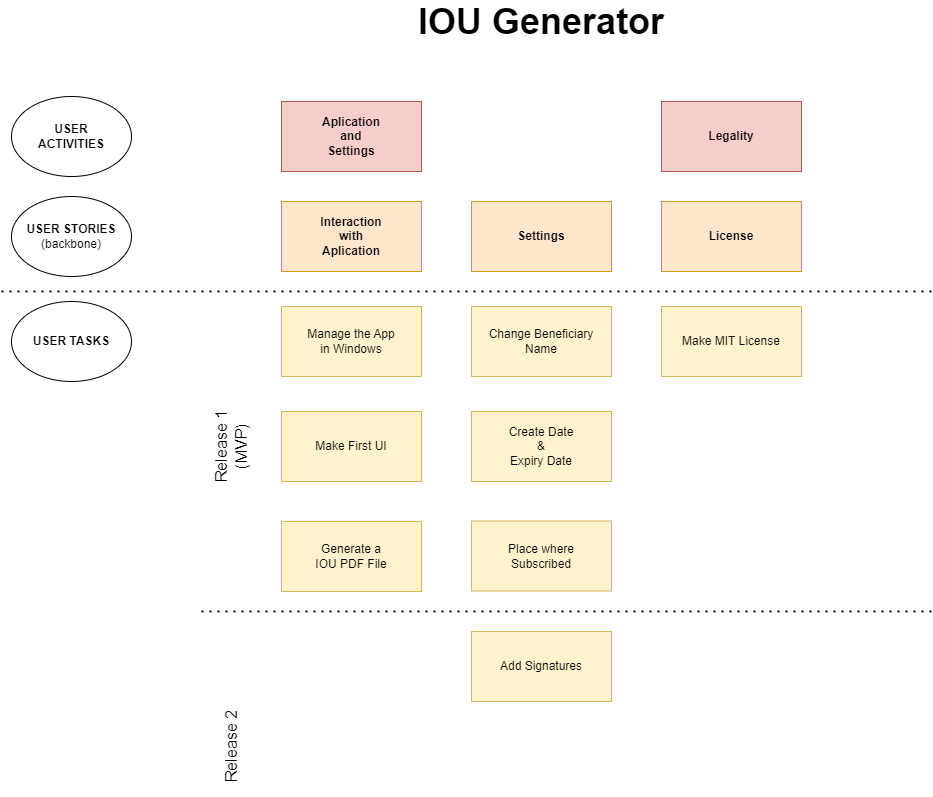

The diagram above was exported from draw.io. Its source (the exported page's mxGraphModel, read from the mxfile embedded in the PNG):
<mxGraphModel dx="1925" dy="820" grid="1" gridSize="10" guides="1" tooltips="1" connect="1" arrows="1" fold="1" page="1" pageScale="1" pageWidth="827" pageHeight="1169" math="0" shadow="0">
  <root>
    <mxCell id="0" />
    <mxCell id="1" parent="0" />
    <mxCell id="L9S4lY8Gl2dUgEk4SZTI-1" value="Aplication&lt;br&gt;and&lt;br&gt;Settings" style="rounded=0;whiteSpace=wrap;html=1;fillColor=#f8cecc;strokeColor=#b85450;fontStyle=1" vertex="1" parent="1">
      <mxGeometry x="120" y="130" width="140" height="70" as="geometry" />
    </mxCell>
    <mxCell id="L9S4lY8Gl2dUgEk4SZTI-2" value="Interaction&lt;br&gt;with&lt;br&gt;Aplication" style="rounded=0;whiteSpace=wrap;html=1;fillColor=#ffe6cc;strokeColor=#d79b00;fontStyle=1" vertex="1" parent="1">
      <mxGeometry x="120" y="230" width="140" height="70" as="geometry" />
    </mxCell>
    <mxCell id="L9S4lY8Gl2dUgEk4SZTI-3" value="Settings" style="rounded=0;whiteSpace=wrap;html=1;fillColor=#ffe6cc;strokeColor=#d79b00;fontStyle=1" vertex="1" parent="1">
      <mxGeometry x="310" y="230" width="140" height="70" as="geometry" />
    </mxCell>
    <mxCell id="L9S4lY8Gl2dUgEk4SZTI-4" value="&lt;span style=&quot;font-weight: 400;&quot;&gt;Manage the App&lt;br&gt;&lt;/span&gt;&lt;span style=&quot;font-weight: normal;&quot;&gt;in Windows&lt;/span&gt;" style="rounded=0;whiteSpace=wrap;html=1;fillColor=#fff2cc;strokeColor=#d6b656;fontStyle=1" vertex="1" parent="1">
      <mxGeometry x="120" y="335" width="140" height="70" as="geometry" />
    </mxCell>
    <mxCell id="L9S4lY8Gl2dUgEk4SZTI-6" value="&lt;span style=&quot;font-weight: normal;&quot;&gt;Change Beneficiary &lt;br&gt;Name&lt;/span&gt;" style="rounded=0;whiteSpace=wrap;html=1;fillColor=#fff2cc;strokeColor=#d6b656;fontStyle=1" vertex="1" parent="1">
      <mxGeometry x="310" y="335" width="140" height="70" as="geometry" />
    </mxCell>
    <mxCell id="L9S4lY8Gl2dUgEk4SZTI-8" value="IOU Generator" style="text;html=1;strokeColor=none;fillColor=none;align=center;verticalAlign=middle;whiteSpace=wrap;rounded=0;fontStyle=1;fontSize=36;" vertex="1" parent="1">
      <mxGeometry x="242" y="30" width="276" height="40" as="geometry" />
    </mxCell>
    <mxCell id="L9S4lY8Gl2dUgEk4SZTI-9" value="USER&lt;br&gt;ACTIVITIES" style="ellipse;whiteSpace=wrap;html=1;fontStyle=1" vertex="1" parent="1">
      <mxGeometry x="-150" y="125" width="120" height="80" as="geometry" />
    </mxCell>
    <mxCell id="L9S4lY8Gl2dUgEk4SZTI-14" value="USER STORIES&lt;br&gt;&lt;span style=&quot;font-weight: normal;&quot;&gt;(backbone)&lt;/span&gt;" style="ellipse;whiteSpace=wrap;html=1;fontStyle=1" vertex="1" parent="1">
      <mxGeometry x="-150" y="225" width="120" height="80" as="geometry" />
    </mxCell>
    <mxCell id="L9S4lY8Gl2dUgEk4SZTI-15" value="USER TASKS" style="ellipse;whiteSpace=wrap;html=1;fontStyle=1" vertex="1" parent="1">
      <mxGeometry x="-150" y="330" width="120" height="80" as="geometry" />
    </mxCell>
    <mxCell id="L9S4lY8Gl2dUgEk4SZTI-16" value="Release 1&lt;br style=&quot;font-size: 16px;&quot;&gt;(MVP)" style="text;html=1;strokeColor=none;fillColor=none;align=center;verticalAlign=middle;whiteSpace=wrap;rounded=0;rotation=-90;fontSize=16;" vertex="1" parent="1">
      <mxGeometry x="20" y="450" width="100" height="50" as="geometry" />
    </mxCell>
    <mxCell id="L9S4lY8Gl2dUgEk4SZTI-18" value="" style="endArrow=none;dashed=1;html=1;dashPattern=1 3;strokeWidth=2;rounded=0;" edge="1" parent="1">
      <mxGeometry width="50" height="50" relative="1" as="geometry">
        <mxPoint x="-160" y="320" as="sourcePoint" />
        <mxPoint x="770" y="320" as="targetPoint" />
      </mxGeometry>
    </mxCell>
    <mxCell id="L9S4lY8Gl2dUgEk4SZTI-20" value="Legality" style="rounded=0;whiteSpace=wrap;html=1;fillColor=#f8cecc;strokeColor=#b85450;fontStyle=1" vertex="1" parent="1">
      <mxGeometry x="500" y="130" width="140" height="70" as="geometry" />
    </mxCell>
    <mxCell id="L9S4lY8Gl2dUgEk4SZTI-21" value="License" style="rounded=0;whiteSpace=wrap;html=1;fillColor=#ffe6cc;strokeColor=#d79b00;fontStyle=1" vertex="1" parent="1">
      <mxGeometry x="500" y="230" width="140" height="70" as="geometry" />
    </mxCell>
    <mxCell id="L9S4lY8Gl2dUgEk4SZTI-23" value="&lt;span style=&quot;font-weight: 400;&quot;&gt;Make MIT License&lt;/span&gt;" style="rounded=0;whiteSpace=wrap;html=1;fillColor=#fff2cc;strokeColor=#d6b656;fontStyle=1" vertex="1" parent="1">
      <mxGeometry x="500" y="335" width="140" height="70" as="geometry" />
    </mxCell>
    <mxCell id="L9S4lY8Gl2dUgEk4SZTI-24" value="&lt;span style=&quot;font-weight: 400;&quot;&gt;Make First UI&lt;/span&gt;" style="rounded=0;whiteSpace=wrap;html=1;fillColor=#fff2cc;strokeColor=#d6b656;fontStyle=1" vertex="1" parent="1">
      <mxGeometry x="120" y="440" width="140" height="70" as="geometry" />
    </mxCell>
    <mxCell id="L9S4lY8Gl2dUgEk4SZTI-25" value="&lt;span style=&quot;font-weight: 400;&quot;&gt;Create Date&lt;br&gt;&amp;amp;&lt;br&gt;Expiry Date&lt;br&gt;&lt;/span&gt;" style="rounded=0;whiteSpace=wrap;html=1;fillColor=#fff2cc;strokeColor=#d6b656;fontStyle=1" vertex="1" parent="1">
      <mxGeometry x="310" y="440" width="140" height="70" as="geometry" />
    </mxCell>
    <mxCell id="L9S4lY8Gl2dUgEk4SZTI-26" value="&lt;span style=&quot;font-weight: normal;&quot;&gt;Place where &lt;br&gt;Subscribed&lt;/span&gt;" style="rounded=0;whiteSpace=wrap;html=1;fillColor=#fff2cc;strokeColor=#d6b656;fontStyle=1" vertex="1" parent="1">
      <mxGeometry x="310" y="549.5" width="140" height="70" as="geometry" />
    </mxCell>
    <mxCell id="L9S4lY8Gl2dUgEk4SZTI-27" value="" style="endArrow=none;dashed=1;html=1;dashPattern=1 3;strokeWidth=2;rounded=0;" edge="1" parent="1">
      <mxGeometry width="50" height="50" relative="1" as="geometry">
        <mxPoint x="40" y="640" as="sourcePoint" />
        <mxPoint x="770" y="640" as="targetPoint" />
      </mxGeometry>
    </mxCell>
    <mxCell id="L9S4lY8Gl2dUgEk4SZTI-28" value="&lt;span style=&quot;font-weight: 400;&quot;&gt;Generate a &lt;br&gt;IOU PDF File&lt;/span&gt;" style="rounded=0;whiteSpace=wrap;html=1;fillColor=#fff2cc;strokeColor=#d6b656;fontStyle=1" vertex="1" parent="1">
      <mxGeometry x="120" y="550" width="140" height="70" as="geometry" />
    </mxCell>
    <mxCell id="L9S4lY8Gl2dUgEk4SZTI-29" value="Release 2" style="text;html=1;strokeColor=none;fillColor=none;align=center;verticalAlign=middle;whiteSpace=wrap;rounded=0;rotation=-90;fontSize=16;" vertex="1" parent="1">
      <mxGeometry x="20" y="750" width="100" height="50" as="geometry" />
    </mxCell>
    <mxCell id="L9S4lY8Gl2dUgEk4SZTI-30" value="&lt;span style=&quot;font-weight: 400;&quot;&gt;Add Signatures&lt;/span&gt;" style="rounded=0;whiteSpace=wrap;html=1;fillColor=#fff2cc;strokeColor=#d6b656;fontStyle=1" vertex="1" parent="1">
      <mxGeometry x="310" y="660" width="140" height="70" as="geometry" />
    </mxCell>
  </root>
</mxGraphModel>